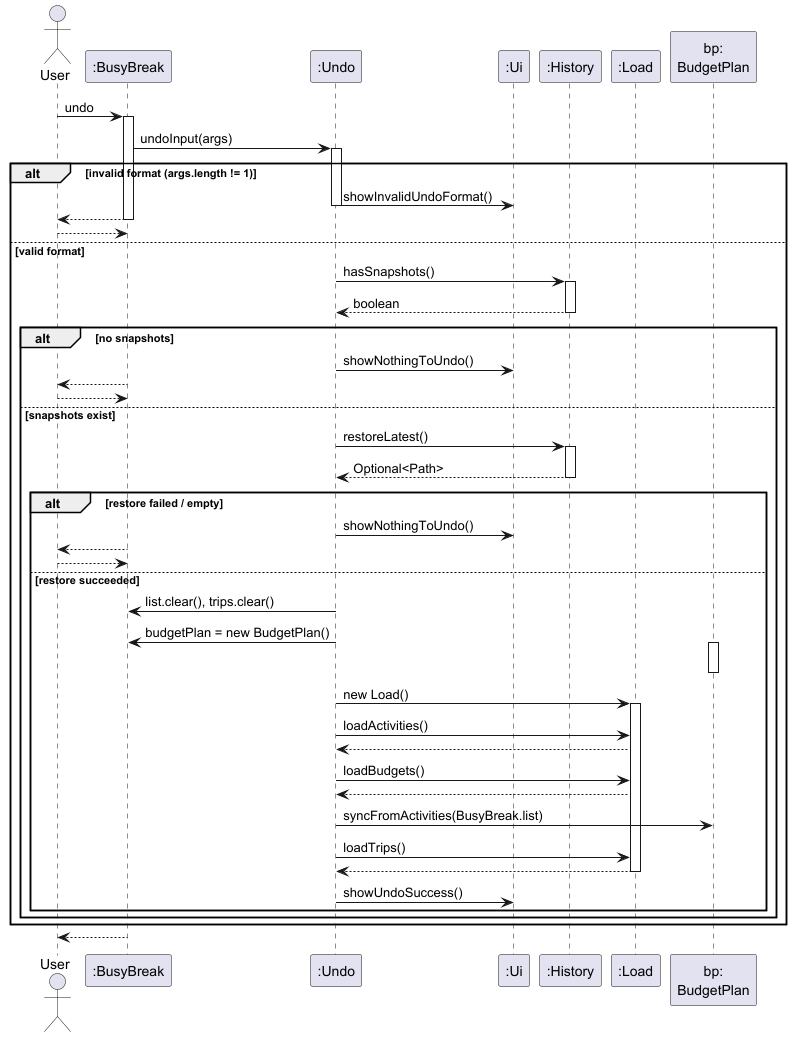

The diagram above was rendered by PlantUML. Its source (embedded in the PNG):
@startuml UndoCommandSequenceDiagram

actor User
participant ":BusyBreak" as BusyBreak
participant ":Undo" as Undo
participant ":Ui" as Ui
participant ":History" as History
participant ":Load" as Load
participant "bp:\nBudgetPlan" as BudgetPlan

User -> BusyBreak: undo
activate BusyBreak

BusyBreak -> Undo: undoInput(args)
activate Undo

alt invalid format (args.length != 1)
    Undo -> Ui: showInvalidUndoFormat()
    deactivate Undo
    BusyBreak --> User
    deactivate BusyBreak
    return
else valid format
    Undo -> History: hasSnapshots()
    activate History
    History --> Undo: boolean
    deactivate History

    alt no snapshots
        Undo -> Ui: showNothingToUndo()
        deactivate Undo
        BusyBreak --> User
        deactivate BusyBreak
        return
    else snapshots exist
        Undo -> History: restoreLatest()
        activate History
        History --> Undo: Optional<Path>
        deactivate History

        alt restore failed / empty
            Undo -> Ui: showNothingToUndo()
            deactivate Undo
            BusyBreak --> User
            deactivate BusyBreak
            return
        else restore succeeded
            Undo -> BusyBreak: list.clear(), trips.clear()
            Undo -> BusyBreak: budgetPlan = new BudgetPlan()
            activate BudgetPlan
            deactivate BudgetPlan

            Undo -> Load ++: new Load()
            Undo -> Load: loadActivities()
            Load --> Undo
            Undo -> Load: loadBudgets()
            Load --> Undo
            Undo -> BudgetPlan: syncFromActivities(BusyBreak.list)
            Undo -> Load: loadTrips()
            Load --> Undo --
            Undo -> Ui: showUndoSuccess()
        end
    end
end

deactivate Undo
BusyBreak --> User
deactivate BusyBreak

@enduml